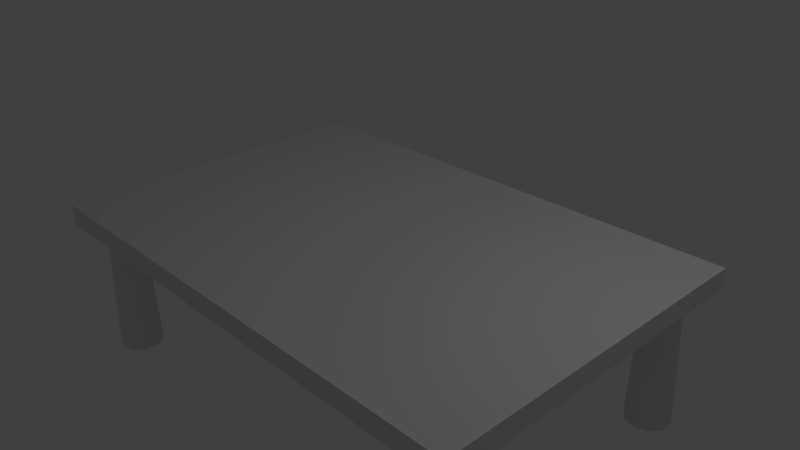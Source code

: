 # Source: table.blend  (saved by Blender 2.76.0; exported with 4.5.12 LTS)
import bpy
from mathutils import Matrix  # noqa: F401  (used for matrix-valued properties, if any)

bpy.ops.wm.read_factory_settings(use_empty=True)
scene = bpy.context.scene
scene.name = 'Scene'

# ---- collections
col_collection_1 = bpy.data.collections.new('Collection 1'); scene.collection.children.link(col_collection_1)

# ---- world
world_world = bpy.data.worlds.new('World'); scene.world = world_world
world_world.color = (0.05088, 0.05088, 0.05088)
world_world.use_sun_shadow = False
world_world.sun_shadow_jitter_overblur = 0.0
world_world.cycles.sampling_method = 'MANUAL'
world_world.cycles.sample_map_resolution = 256

# ---- cameras
cam_camera = bpy.data.cameras.new('Camera')
cam_camera.clip_end = 100.0
cam_camera.lens = 35.0
cam_camera.sensor_width = 32.0
cam_camera.sensor_height = 18.0
cam_camera.ortho_scale = 7.314
cam_camera.dof.focus_distance = 0.0
cam_camera.dof.aperture_fstop = 128.0

# ---- lights
light_lamp = bpy.data.lights.new('Lamp', 'POINT')
light_lamp.transmission_factor = 0.0
light_lamp.cutoff_distance = 30.0
light_lamp.energy = 100.0
light_lamp.shadow_buffer_clip_start = 1.001
light_lamp.shadow_soft_size = 0.1
light_lamp.shadow_maximum_resolution = 0.006
light_lamp.use_absolute_resolution = True
light_lamp.cycles.use_multiple_importance_sampling = False

# ---- meshes
me_table = bpy.data.meshes.new('Table')
me_table.from_pydata([(-13.0, -9.294, 8.0), (-13.76, -9.047, 8.0), (-13.0, -9.0, 0.0), (-13.59, -8.809, 0.0), (-14.23, -8.4, 8.0), (-13.95, -8.309, 0.0), (-14.23, -7.6, 8.0), (-13.95, -7.691, 0.0), (-13.76, -6.953, 8.0), (-13.59, -7.191, 0.0), (-13.0, -6.706, 8.0), (-13.0, -7.0, 0.0), (-12.24, -6.953, 8.0), (-12.41, -7.191, 0.0), (-11.77, -7.6, 8.0), (-12.05, -7.691, 0.0), (-11.77, -8.4, 8.0), (-12.05, -8.309, 0.0), (-12.24, -9.047, 8.0), (-12.41, -8.809, 0.0), (15.0, -10.0, -1.2), (15.0, -10.0, 0.0), (-15.0, -10.0, -1.2), (-15.0, -10.0, 0.0), (13.76, -9.047, 8.0), (13.0, -9.294, 8.0), (13.59, -8.809, 0.0), (13.0, -9.0, 0.0), (14.23, -8.4, 8.0), (13.95, -8.309, 0.0), (14.23, -7.6, 8.0), (13.95, -7.691, 0.0), (13.76, -6.953, 8.0), (13.59, -7.191, 0.0), (13.0, -6.706, 8.0), (13.0, -7.0, 0.0), (12.24, -6.953, 8.0), (12.41, -7.191, 0.0), (11.77, -7.6, 8.0), (12.05, -7.691, 0.0), (11.77, -8.4, 8.0), (12.05, -8.309, 0.0), (12.24, -9.047, 8.0), (12.41, -8.809, 0.0), (-15.0, 10.0, -1.2), (-15.0, 10.0, 0.0), (-13.76, 9.047, 8.0), (-13.0, 9.294, 8.0), (-13.59, 8.809, 0.0), (-13.0, 9.0, 0.0), (-14.23, 8.4, 8.0), (-13.95, 8.309, 0.0), (-14.23, 7.6, 8.0), (-13.95, 7.691, 0.0), (-13.76, 6.953, 8.0), (-13.59, 7.191, 0.0), (-13.0, 6.706, 8.0), (-13.0, 7.0, 0.0), (-12.24, 6.953, 8.0), (-12.41, 7.191, 0.0), (-11.77, 7.6, 8.0), (-12.05, 7.691, 0.0), (-11.77, 8.4, 8.0), (-12.05, 8.309, 0.0), (-12.24, 9.047, 8.0), (-12.41, 8.809, 0.0), (13.95, 7.691, 0.0), (13.59, 7.191, 0.0), (13.0, 7.0, 0.0), (12.41, 7.191, 0.0), (12.41, 8.809, 0.0), (12.05, 8.309, 0.0), (15.0, 10.0, 0.0), (13.0, 9.0, 0.0), (13.59, 8.809, 0.0), (13.95, 8.309, 0.0), (12.05, 7.691, 0.0), (15.0, 10.0, -1.2), (13.0, 9.294, 8.0), (13.76, 9.047, 8.0), (14.23, 8.4, 8.0), (14.23, 7.6, 8.0), (13.76, 6.953, 8.0), (13.0, 6.706, 8.0), (12.24, 6.953, 8.0), (11.77, 7.6, 8.0), (11.77, 8.4, 8.0), (12.24, 9.047, 8.0)], [], [(64, 65, 49, 47), (85, 76, 69, 84), (50, 51, 53, 52), (47, 49, 48, 46), (34, 35, 37, 36), (32, 33, 35, 34), (36, 37, 39, 38), (24, 26, 29, 28), (46, 48, 51, 50), (25, 27, 26, 24), (18, 16, 14, 12, 10, 8, 6, 4, 1, 0), (79, 74, 73, 78), (87, 70, 71, 86), (16, 17, 15, 14), (52, 53, 55, 54), (54, 55, 57, 56), (56, 57, 59, 58), (82, 67, 66, 81), (81, 66, 75, 80), (80, 75, 74, 79), (1, 3, 2, 0), (72, 21, 20, 77), (42, 25, 24, 28, 30, 32, 34, 36, 38, 40), (45, 72, 77, 44), (78, 73, 70, 87), (40, 41, 43, 42), (38, 39, 41, 40), (14, 15, 13, 12), (84, 69, 68, 83), (83, 68, 67, 82), (8, 9, 7, 6), (28, 29, 31, 30), (4, 5, 3, 1), (10, 11, 9, 8), (11, 13, 15, 17, 19, 21, 29, 26, 27, 43, 41, 39, 37, 35, 33, 31, 66, 67, 68, 69, 76, 71, 70, 73, 74, 75, 72, 45, 51, 48, 49, 65, 63, 61, 59, 57, 55, 7, 9), (50, 52, 54, 56, 58, 60, 62, 64, 47, 46), (66, 31, 29, 21, 72, 75), (22, 44, 77, 20), (23, 45, 44, 22), (7, 55, 53, 51, 45, 23, 21, 19, 2, 3, 5), (21, 23, 22, 20), (42, 43, 27, 25), (62, 63, 65, 64), (86, 71, 76, 85), (58, 59, 61, 60), (12, 13, 11, 10), (30, 31, 33, 32), (60, 61, 63, 62), (18, 19, 17, 16), (0, 2, 19, 18), (6, 7, 5, 4), (81, 80, 79, 78, 87, 86, 85, 84, 83, 82)])
me_table.use_remesh_preserve_volume = False
me_table.use_remesh_preserve_attributes = False
me_table.use_mirror_vertex_groups = False
me_table.update()

# ---- objects
ob_table = bpy.data.objects.new('Table', me_table)
ob_lamp = bpy.data.objects.new('Lamp', light_lamp)
ob_camera = bpy.data.objects.new('Camera', cam_camera)

# ---- transforms, parenting, visibility, modifiers, constraints
ob_table.location = (0.0, 0.0, 0.0)
ob_table.rotation_euler = (-2.687e-07, -3.142, -1.175e-14)
ob_table.scale = (0.2367, 0.2367, 0.2367)
ob_table.lineart.crease_threshold = 0.0
ob_lamp.location = (4.076, 1.005, 5.904)
ob_lamp.rotation_euler = (0.6503, 0.05522, 1.866)
ob_lamp.lock_rotations_4d = False
ob_lamp.empty_display_type = 'ARROWS'
ob_lamp.color = (0.0, 0.0, 0.0, 0.0)
ob_lamp.lineart.crease_threshold = 0.0
ob_camera.location = (7.481, -6.508, 5.344)
ob_camera.rotation_euler = (1.109, 0.01082, 0.8149)
ob_camera.lock_rotations_4d = False
ob_camera.empty_display_type = 'ARROWS'
ob_camera.color = (0.0, 0.0, 0.0, 0.0)
ob_camera.display_type = 'WIRE'
ob_camera.lineart.crease_threshold = 0.0

# ---- collection membership
col_collection_1.objects.link(ob_table)
col_collection_1.objects.link(ob_lamp)
col_collection_1.objects.link(ob_camera)

# ---- scene / render settings (as saved in the file)
scene.camera = ob_camera
scene.frame_start = 1; scene.frame_end = 250; scene.frame_set(1)
scene.render.engine = 'BLENDER_EEVEE_NEXT'
scene.render.resolution_percentage = 50
scene.render.dither_intensity = 0.0
scene.cycles.use_denoising = False
scene.cycles.samples = 10
scene.cycles.sampling_pattern = 'TABULATED_SOBOL'
scene.cycles.light_sampling_threshold = 0.0
scene.cycles.use_adaptive_sampling = False
scene.cycles.use_light_tree = False
scene.cycles.blur_glossy = 0.0
scene.cycles.pixel_filter_type = 'GAUSSIAN'
scene.cycles.sample_clamp_indirect = 0.0
scene.view_settings.view_transform = 'Standard'
bpy.context.view_layer.update()
